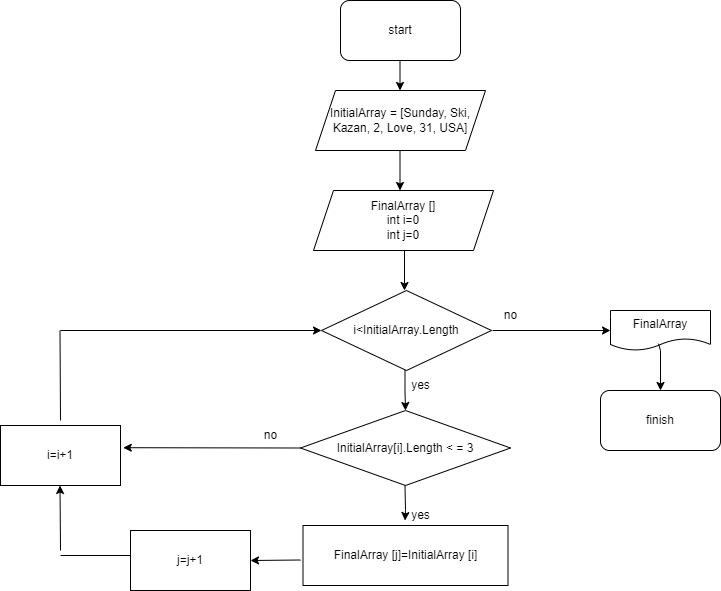

The diagram above was exported from draw.io. Its source (the exported page's mxGraphModel, read from the mxfile embedded in the PNG):
<mxGraphModel dx="1024" dy="612" grid="1" gridSize="10" guides="1" tooltips="1" connect="1" arrows="1" fold="1" page="1" pageScale="1" pageWidth="827" pageHeight="1169" math="0" shadow="0">
  <root>
    <mxCell id="0" />
    <mxCell id="1" parent="0" />
    <mxCell id="SV-bBSwFKaNjbcg0bh9v-3" value="" style="endArrow=classic;html=1;rounded=0;exitX=0.5;exitY=1;exitDx=0;exitDy=0;startArrow=none;" parent="1" source="SV-bBSwFKaNjbcg0bh9v-4" edge="1">
      <mxGeometry width="50" height="50" relative="1" as="geometry">
        <mxPoint x="395" y="170" as="sourcePoint" />
        <mxPoint x="420" y="160" as="targetPoint" />
      </mxGeometry>
    </mxCell>
    <mxCell id="SV-bBSwFKaNjbcg0bh9v-5" style="edgeStyle=orthogonalEdgeStyle;rounded=0;orthogonalLoop=1;jettySize=auto;html=1;exitX=0.5;exitY=1;exitDx=0;exitDy=0;" parent="1" edge="1">
      <mxGeometry relative="1" as="geometry">
        <mxPoint x="420" y="90" as="sourcePoint" />
        <mxPoint x="420" y="90" as="targetPoint" />
      </mxGeometry>
    </mxCell>
    <mxCell id="SV-bBSwFKaNjbcg0bh9v-4" value="InitialArray = [Sunday, Ski, Kazan, 2, Love, 31, USA]" style="shape=parallelogram;perimeter=parallelogramPerimeter;whiteSpace=wrap;html=1;fixedSize=1;" parent="1" vertex="1">
      <mxGeometry x="335" y="120" width="170" height="60" as="geometry" />
    </mxCell>
    <mxCell id="SV-bBSwFKaNjbcg0bh9v-9" value="" style="endArrow=classic;html=1;rounded=0;" parent="1" edge="1">
      <mxGeometry width="50" height="50" relative="1" as="geometry">
        <mxPoint x="419.5" y="90" as="sourcePoint" />
        <mxPoint x="419.5" y="120" as="targetPoint" />
      </mxGeometry>
    </mxCell>
    <mxCell id="SV-bBSwFKaNjbcg0bh9v-10" value="" style="endArrow=classic;html=1;rounded=0;" parent="1" edge="1">
      <mxGeometry width="50" height="50" relative="1" as="geometry">
        <mxPoint x="419.5" y="180" as="sourcePoint" />
        <mxPoint x="419.5" y="220" as="targetPoint" />
      </mxGeometry>
    </mxCell>
    <mxCell id="SV-bBSwFKaNjbcg0bh9v-11" value="FinalArray []&lt;br&gt;int i=0&lt;br&gt;int j=0" style="shape=parallelogram;perimeter=parallelogramPerimeter;whiteSpace=wrap;html=1;fixedSize=1;" parent="1" vertex="1">
      <mxGeometry x="333" y="220" width="180" height="60" as="geometry" />
    </mxCell>
    <mxCell id="SV-bBSwFKaNjbcg0bh9v-12" value="start" style="rounded=1;whiteSpace=wrap;html=1;" parent="1" vertex="1">
      <mxGeometry x="360" y="30" width="120" height="60" as="geometry" />
    </mxCell>
    <mxCell id="SV-bBSwFKaNjbcg0bh9v-13" value="" style="endArrow=classic;html=1;rounded=0;" parent="1" edge="1">
      <mxGeometry width="50" height="50" relative="1" as="geometry">
        <mxPoint x="424" y="280" as="sourcePoint" />
        <mxPoint x="424" y="320" as="targetPoint" />
      </mxGeometry>
    </mxCell>
    <mxCell id="SV-bBSwFKaNjbcg0bh9v-14" value="i&amp;lt;InitialArray.Length" style="rhombus;whiteSpace=wrap;html=1;" parent="1" vertex="1">
      <mxGeometry x="341" y="320" width="170" height="80" as="geometry" />
    </mxCell>
    <mxCell id="SV-bBSwFKaNjbcg0bh9v-15" value="" style="endArrow=classic;html=1;rounded=0;entryX=0;entryY=0.5;entryDx=0;entryDy=0;" parent="1" target="SV-bBSwFKaNjbcg0bh9v-18" edge="1">
      <mxGeometry width="50" height="50" relative="1" as="geometry">
        <mxPoint x="512" y="360" as="sourcePoint" />
        <mxPoint x="560" y="360" as="targetPoint" />
      </mxGeometry>
    </mxCell>
    <mxCell id="SV-bBSwFKaNjbcg0bh9v-16" value="" style="endArrow=classic;html=1;rounded=0;" parent="1" edge="1">
      <mxGeometry width="50" height="50" relative="1" as="geometry">
        <mxPoint x="424.5" y="400" as="sourcePoint" />
        <mxPoint x="425" y="440" as="targetPoint" />
        <Array as="points">
          <mxPoint x="424.5" y="420.5" />
        </Array>
      </mxGeometry>
    </mxCell>
    <mxCell id="SV-bBSwFKaNjbcg0bh9v-17" value="no" style="text;html=1;align=center;verticalAlign=middle;resizable=0;points=[];autosize=1;strokeColor=none;fillColor=none;" parent="1" vertex="1">
      <mxGeometry x="510" y="330" width="40" height="30" as="geometry" />
    </mxCell>
    <mxCell id="SV-bBSwFKaNjbcg0bh9v-18" value="FinalArray" style="shape=document;whiteSpace=wrap;html=1;boundedLbl=1;" parent="1" vertex="1">
      <mxGeometry x="630" y="340" width="100" height="40" as="geometry" />
    </mxCell>
    <mxCell id="SV-bBSwFKaNjbcg0bh9v-19" value="yes" style="text;html=1;align=center;verticalAlign=middle;resizable=0;points=[];autosize=1;strokeColor=none;fillColor=none;" parent="1" vertex="1">
      <mxGeometry x="420" y="400" width="40" height="30" as="geometry" />
    </mxCell>
    <mxCell id="SV-bBSwFKaNjbcg0bh9v-21" value="InitialArray[i].Length &amp;lt; = 3" style="rhombus;whiteSpace=wrap;html=1;" parent="1" vertex="1">
      <mxGeometry x="320" y="440" width="210" height="75" as="geometry" />
    </mxCell>
    <mxCell id="SV-bBSwFKaNjbcg0bh9v-23" value="" style="endArrow=classic;html=1;rounded=0;" parent="1" edge="1">
      <mxGeometry width="50" height="50" relative="1" as="geometry">
        <mxPoint x="424.5" y="515" as="sourcePoint" />
        <mxPoint x="424.5" y="550" as="targetPoint" />
        <Array as="points">
          <mxPoint x="425" y="540" />
        </Array>
      </mxGeometry>
    </mxCell>
    <mxCell id="SV-bBSwFKaNjbcg0bh9v-24" value="yes" style="text;html=1;align=center;verticalAlign=middle;resizable=0;points=[];autosize=1;strokeColor=none;fillColor=none;" parent="1" vertex="1">
      <mxGeometry x="420" y="530" width="40" height="30" as="geometry" />
    </mxCell>
    <mxCell id="SV-bBSwFKaNjbcg0bh9v-26" value="no" style="text;html=1;align=center;verticalAlign=middle;resizable=0;points=[];autosize=1;strokeColor=none;fillColor=none;" parent="1" vertex="1">
      <mxGeometry x="270" y="450" width="40" height="30" as="geometry" />
    </mxCell>
    <mxCell id="SV-bBSwFKaNjbcg0bh9v-33" value="FinalArray [j]=InitialArray [i]" style="rounded=0;whiteSpace=wrap;html=1;" parent="1" vertex="1">
      <mxGeometry x="322.5" y="555" width="205" height="60" as="geometry" />
    </mxCell>
    <mxCell id="SV-bBSwFKaNjbcg0bh9v-37" value="" style="endArrow=classic;html=1;rounded=0;entryX=0;entryY=0.5;entryDx=0;entryDy=0;" parent="1" target="SV-bBSwFKaNjbcg0bh9v-14" edge="1">
      <mxGeometry width="50" height="50" relative="1" as="geometry">
        <mxPoint x="80" y="360" as="sourcePoint" />
        <mxPoint x="220" y="359.5" as="targetPoint" />
      </mxGeometry>
    </mxCell>
    <mxCell id="SV-bBSwFKaNjbcg0bh9v-38" value="j=j+1" style="rounded=0;whiteSpace=wrap;html=1;" parent="1" vertex="1">
      <mxGeometry x="150" y="560" width="120" height="60" as="geometry" />
    </mxCell>
    <mxCell id="SV-bBSwFKaNjbcg0bh9v-39" value="" style="endArrow=none;html=1;rounded=0;" parent="1" edge="1">
      <mxGeometry width="50" height="50" relative="1" as="geometry">
        <mxPoint x="80" y="585" as="sourcePoint" />
        <mxPoint x="150" y="585" as="targetPoint" />
      </mxGeometry>
    </mxCell>
    <mxCell id="SV-bBSwFKaNjbcg0bh9v-41" value="" style="endArrow=classic;html=1;rounded=0;entryX=1;entryY=0.5;entryDx=0;entryDy=0;" parent="1" target="SV-bBSwFKaNjbcg0bh9v-38" edge="1">
      <mxGeometry width="50" height="50" relative="1" as="geometry">
        <mxPoint x="320" y="589.5" as="sourcePoint" />
        <mxPoint x="282.5" y="589.5" as="targetPoint" />
      </mxGeometry>
    </mxCell>
    <mxCell id="SV-bBSwFKaNjbcg0bh9v-43" value="i=i+1" style="rounded=0;whiteSpace=wrap;html=1;" parent="1" vertex="1">
      <mxGeometry x="20" y="455" width="120" height="60" as="geometry" />
    </mxCell>
    <mxCell id="SV-bBSwFKaNjbcg0bh9v-45" value="" style="endArrow=classic;html=1;rounded=0;" parent="1" edge="1">
      <mxGeometry width="50" height="50" relative="1" as="geometry">
        <mxPoint x="80" y="580" as="sourcePoint" />
        <mxPoint x="79.5" y="515" as="targetPoint" />
      </mxGeometry>
    </mxCell>
    <mxCell id="SV-bBSwFKaNjbcg0bh9v-46" value="" style="endArrow=none;html=1;rounded=0;" parent="1" edge="1">
      <mxGeometry width="50" height="50" relative="1" as="geometry">
        <mxPoint x="80" y="450" as="sourcePoint" />
        <mxPoint x="79.5" y="360" as="targetPoint" />
      </mxGeometry>
    </mxCell>
    <mxCell id="SV-bBSwFKaNjbcg0bh9v-49" value="" style="endArrow=classic;html=1;rounded=0;entryX=1.023;entryY=0.37;entryDx=0;entryDy=0;exitX=0;exitY=0.5;exitDx=0;exitDy=0;entryPerimeter=0;" parent="1" source="SV-bBSwFKaNjbcg0bh9v-21" target="SV-bBSwFKaNjbcg0bh9v-43" edge="1">
      <mxGeometry width="50" height="50" relative="1" as="geometry">
        <mxPoint x="272.5" y="520" as="sourcePoint" />
        <mxPoint x="322.5" y="470" as="targetPoint" />
      </mxGeometry>
    </mxCell>
    <mxCell id="SV-bBSwFKaNjbcg0bh9v-53" value="" style="endArrow=classic;html=1;rounded=0;exitX=0.48;exitY=0.83;exitDx=0;exitDy=0;exitPerimeter=0;" parent="1" source="SV-bBSwFKaNjbcg0bh9v-18" edge="1">
      <mxGeometry width="50" height="50" relative="1" as="geometry">
        <mxPoint x="640" y="480" as="sourcePoint" />
        <mxPoint x="680" y="420" as="targetPoint" />
        <Array as="points">
          <mxPoint x="680" y="380" />
        </Array>
      </mxGeometry>
    </mxCell>
    <mxCell id="SV-bBSwFKaNjbcg0bh9v-54" value="finish" style="rounded=1;whiteSpace=wrap;html=1;" parent="1" vertex="1">
      <mxGeometry x="620" y="420" width="120" height="60" as="geometry" />
    </mxCell>
  </root>
</mxGraphModel>